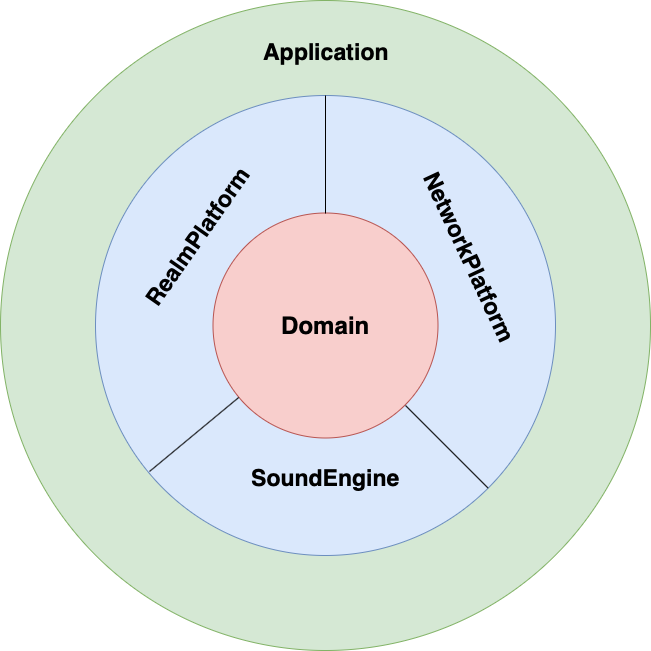

The diagram above was exported from draw.io. Its source (the exported page's mxGraphModel, read from the mxfile embedded in the PNG):
<mxGraphModel dx="1398" dy="763" grid="1" gridSize="10" guides="1" tooltips="1" connect="1" arrows="1" fold="1" page="1" pageScale="1" pageWidth="850" pageHeight="1100" background="none" math="0" shadow="0">
  <root>
    <mxCell id="gJZQNAlspFgswQethlnz-0" />
    <mxCell id="gJZQNAlspFgswQethlnz-1" parent="gJZQNAlspFgswQethlnz-0" />
    <mxCell id="gJZQNAlspFgswQethlnz-4" value="" style="ellipse;whiteSpace=wrap;html=1;aspect=fixed;fillColor=#d5e8d4;strokeColor=#82b366;" vertex="1" parent="gJZQNAlspFgswQethlnz-1">
      <mxGeometry x="160" y="60" width="650" height="650" as="geometry" />
    </mxCell>
    <mxCell id="gJZQNAlspFgswQethlnz-2" value="" style="ellipse;whiteSpace=wrap;html=1;aspect=fixed;fillColor=#dae8fc;strokeColor=#6c8ebf;" vertex="1" parent="gJZQNAlspFgswQethlnz-1">
      <mxGeometry x="255" y="155" width="460" height="460" as="geometry" />
    </mxCell>
    <mxCell id="gJZQNAlspFgswQethlnz-3" value="&lt;b&gt;&lt;font style=&quot;font-size: 24px&quot;&gt;Domain&lt;/font&gt;&lt;/b&gt;" style="ellipse;whiteSpace=wrap;html=1;aspect=fixed;fillColor=#f8cecc;strokeColor=#b85450;" vertex="1" parent="gJZQNAlspFgswQethlnz-1">
      <mxGeometry x="372.5" y="272.5" width="225" height="225" as="geometry" />
    </mxCell>
    <mxCell id="gJZQNAlspFgswQethlnz-5" value="&lt;b&gt;&lt;font style=&quot;font-size: 23px&quot;&gt;RealmPlatform&lt;/font&gt;&lt;/b&gt;" style="text;html=1;strokeColor=none;fillColor=none;align=center;verticalAlign=middle;whiteSpace=wrap;rounded=0;rotation=-55;" vertex="1" parent="gJZQNAlspFgswQethlnz-1">
      <mxGeometry x="337" y="286" width="40" height="20" as="geometry" />
    </mxCell>
    <mxCell id="gJZQNAlspFgswQethlnz-6" value="&lt;b&gt;&lt;font style=&quot;font-size: 23px&quot;&gt;NetworkPlatform&lt;/font&gt;&lt;/b&gt;" style="text;html=1;strokeColor=none;fillColor=none;align=center;verticalAlign=middle;whiteSpace=wrap;rounded=0;rotation=65;direction=south;" vertex="1" parent="gJZQNAlspFgswQethlnz-1">
      <mxGeometry x="615.5" y="296.5" width="27" height="40" as="geometry" />
    </mxCell>
    <mxCell id="gJZQNAlspFgswQethlnz-7" value="&lt;b&gt;&lt;font style=&quot;font-size: 23px&quot;&gt;SoundEngine&lt;br&gt;&lt;/font&gt;&lt;/b&gt;" style="text;html=1;strokeColor=none;fillColor=none;align=center;verticalAlign=middle;whiteSpace=wrap;rounded=0;rotation=0;" vertex="1" parent="gJZQNAlspFgswQethlnz-1">
      <mxGeometry x="465" y="527" width="40" height="20" as="geometry" />
    </mxCell>
    <mxCell id="gJZQNAlspFgswQethlnz-8" value="" style="endArrow=none;html=1;exitX=0.117;exitY=0.817;exitDx=0;exitDy=0;exitPerimeter=0;" edge="1" parent="gJZQNAlspFgswQethlnz-1" source="gJZQNAlspFgswQethlnz-2" target="gJZQNAlspFgswQethlnz-3">
      <mxGeometry width="50" height="50" relative="1" as="geometry">
        <mxPoint x="320" y="520" as="sourcePoint" />
        <mxPoint x="370" y="470" as="targetPoint" />
      </mxGeometry>
    </mxCell>
    <mxCell id="gJZQNAlspFgswQethlnz-9" value="" style="endArrow=none;html=1;entryX=1;entryY=1;entryDx=0;entryDy=0;" edge="1" parent="gJZQNAlspFgswQethlnz-1" source="gJZQNAlspFgswQethlnz-2" target="gJZQNAlspFgswQethlnz-3">
      <mxGeometry width="50" height="50" relative="1" as="geometry">
        <mxPoint x="590" y="510" as="sourcePoint" />
        <mxPoint x="640" y="460" as="targetPoint" />
      </mxGeometry>
    </mxCell>
    <mxCell id="gJZQNAlspFgswQethlnz-10" value="" style="endArrow=none;html=1;entryX=0.5;entryY=0;entryDx=0;entryDy=0;exitX=0.5;exitY=0;exitDx=0;exitDy=0;" edge="1" parent="gJZQNAlspFgswQethlnz-1" source="gJZQNAlspFgswQethlnz-3" target="gJZQNAlspFgswQethlnz-2">
      <mxGeometry width="50" height="50" relative="1" as="geometry">
        <mxPoint x="460" y="270" as="sourcePoint" />
        <mxPoint x="510" y="220" as="targetPoint" />
      </mxGeometry>
    </mxCell>
    <mxCell id="gJZQNAlspFgswQethlnz-12" value="&lt;b&gt;&lt;font style=&quot;font-size: 23px&quot;&gt;Application&lt;/font&gt;&lt;/b&gt;" style="text;html=1;strokeColor=none;fillColor=none;align=center;verticalAlign=middle;whiteSpace=wrap;rounded=0;rotation=0;" vertex="1" parent="gJZQNAlspFgswQethlnz-1">
      <mxGeometry x="465" y="101" width="40" height="20" as="geometry" />
    </mxCell>
  </root>
</mxGraphModel>